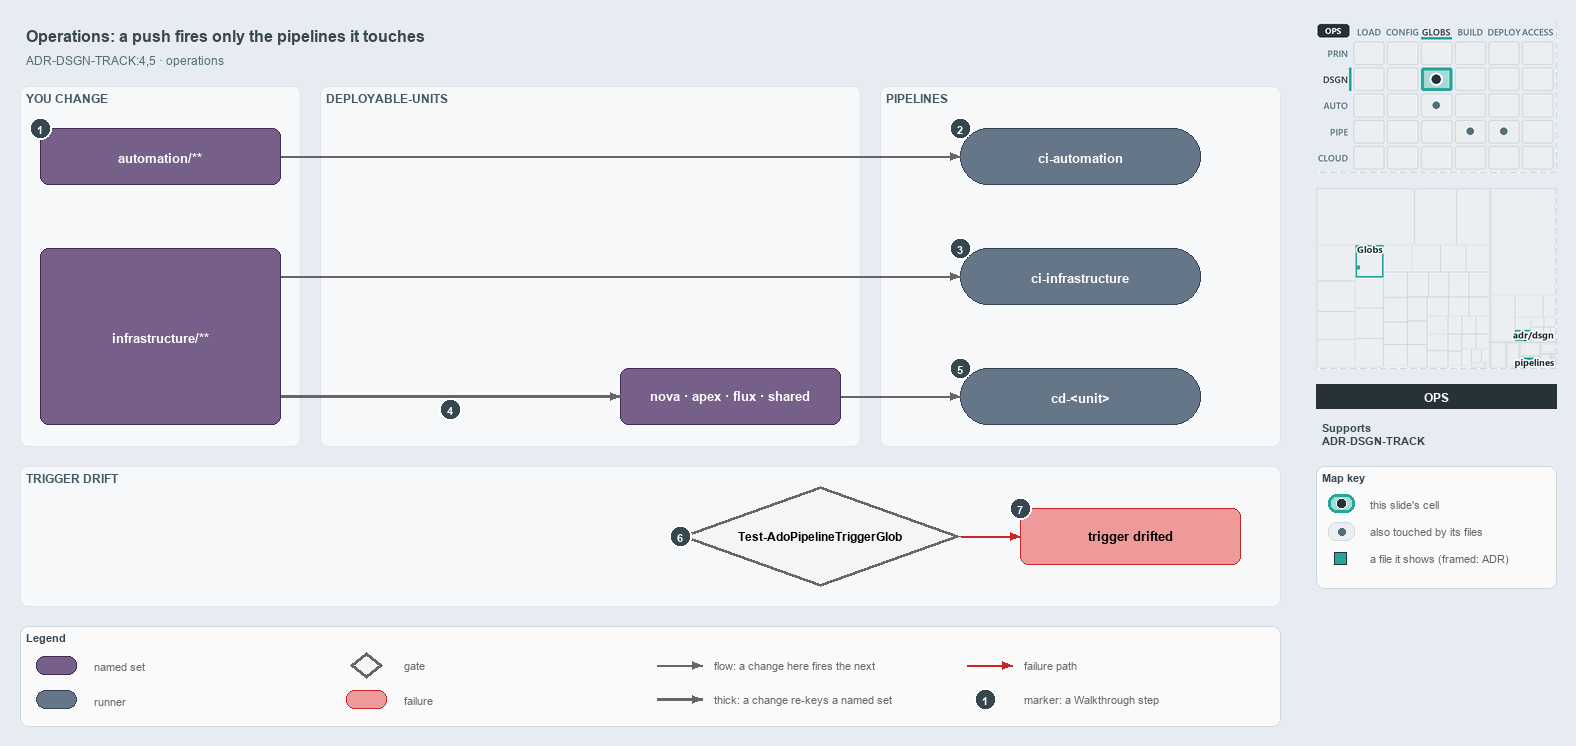

The diagram above was exported from draw.io. Its source (the exported page's mxGraphModel, read from the mxfile embedded in the PNG):
<mxGraphModel dx="1024" dy="768" grid="0" gridSize="10" guides="1" tooltips="1" connect="1" arrows="1" fold="1" page="1" pageScale="1" pageWidth="1572" pageHeight="740" background="#E6ECF2" math="0" shadow="0">
  <root>
    <mxCell id="0" />
    <mxCell id="1" parent="0" />
    <mxCell id="title" value="Operations: a push fires only the pipelines it touches" style="text;html=1;align=left;verticalAlign=middle;fontSize=16;fontStyle=1;fontColor=#37474F;" vertex="1" parent="1">
      <mxGeometry x="20" y="14" width="1260" height="30" as="geometry" />
    </mxCell>
    <mxCell id="subtitle" value="ADR-DSGN-TRACK:4,5 · operations" style="text;html=1;align=left;verticalAlign=middle;fontSize=12;fontColor=#546E7A;" vertex="1" parent="1">
      <mxGeometry x="20" y="44" width="1240" height="20" as="geometry" />
    </mxCell>
    <mxCell id="band-change" value="YOU CHANGE" style="rounded=1;html=1;arcSize=3;fillColor=#F6F8FA;strokeColor=#E1E4E8;verticalAlign=top;align=left;spacingLeft=8;fontStyle=1;fontSize=12;fontColor=#455A64;" vertex="1" parent="1">
      <mxGeometry x="20" y="80" width="280" height="360" as="geometry" />
    </mxCell>
    <mxCell id="band-units" value="DEPLOYABLE-UNITS" style="rounded=1;html=1;arcSize=3;fillColor=#F6F8FA;strokeColor=#E1E4E8;verticalAlign=top;align=left;spacingLeft=8;fontStyle=1;fontSize=12;fontColor=#455A64;" vertex="1" parent="1">
      <mxGeometry x="320" y="80" width="540" height="360" as="geometry" />
    </mxCell>
    <mxCell id="band-pipelines" value="PIPELINES" style="rounded=1;html=1;arcSize=3;fillColor=#F6F8FA;strokeColor=#E1E4E8;verticalAlign=top;align=left;spacingLeft=8;fontStyle=1;fontSize=12;fontColor=#455A64;" vertex="1" parent="1">
      <mxGeometry x="880" y="80" width="400" height="360" as="geometry" />
    </mxCell>
    <mxCell id="band-drift" value="TRIGGER DRIFT" style="rounded=1;html=1;arcSize=3;fillColor=#F6F8FA;strokeColor=#E1E4E8;verticalAlign=top;align=left;spacingLeft=8;fontStyle=1;fontSize=12;fontColor=#455A64;" vertex="1" parent="1">
      <mxGeometry x="20" y="460" width="1260" height="140" as="geometry" />
    </mxCell>
    <mxCell id="s-automation" value="&lt;b&gt;automation/**&lt;/b&gt;" style="rounded=1;whiteSpace=wrap;html=1;arcSize=20;fillColor=#76608a;strokeColor=#432d57;fontSize=13;fontColor=#FFFFFF;" vertex="1" parent="1">
      <mxGeometry x="40" y="122" width="240" height="56" as="geometry" />
    </mxCell>
    <mxCell id="s-infrastructure" value="&lt;b&gt;infrastructure/**&lt;/b&gt;" style="rounded=1;whiteSpace=wrap;html=1;arcSize=20;fillColor=#76608a;strokeColor=#432d57;fontSize=13;fontColor=#FFFFFF;" vertex="1" parent="1">
      <mxGeometry x="40" y="242" width="240" height="176" as="geometry" />
    </mxCell>
    <mxCell id="s-units" value="&lt;b&gt;nova · apex · flux · shared&lt;/b&gt;" style="rounded=1;whiteSpace=wrap;html=1;arcSize=20;fillColor=#76608a;strokeColor=#432d57;fontSize=13;fontColor=#FFFFFF;" vertex="1" parent="1">
      <mxGeometry x="620" y="362" width="220" height="56" as="geometry" />
    </mxCell>
    <mxCell id="r-ci-automation" value="&lt;b&gt;ci-automation&lt;/b&gt;" style="rounded=1;arcSize=50;whiteSpace=wrap;html=1;fillColor=#647687;strokeColor=#314354;fontSize=13;fontColor=#FFFFFF;" vertex="1" parent="1">
      <mxGeometry x="960" y="122" width="240" height="56" as="geometry" />
    </mxCell>
    <mxCell id="r-ci-infrastructure" value="&lt;b&gt;ci-infrastructure&lt;/b&gt;" style="rounded=1;arcSize=50;whiteSpace=wrap;html=1;fillColor=#647687;strokeColor=#314354;fontSize=13;fontColor=#FFFFFF;" vertex="1" parent="1">
      <mxGeometry x="960" y="242" width="240" height="56" as="geometry" />
    </mxCell>
    <mxCell id="r-cd-unit" value="&lt;b&gt;cd-&amp;lt;unit&amp;gt;&lt;/b&gt;" style="rounded=1;arcSize=50;whiteSpace=wrap;html=1;fillColor=#647687;strokeColor=#314354;fontSize=13;fontColor=#FFFFFF;" vertex="1" parent="1">
      <mxGeometry x="960" y="362" width="240" height="56" as="geometry" />
    </mxCell>
    <mxCell id="g-drift" value="&lt;b&gt;Test-AdoPipelineTriggerGlob&lt;/b&gt;" style="rhombus;whiteSpace=wrap;html=1;fillColor=#f5f5f5;strokeColor=#666666;strokeWidth=3;fontSize=12;" vertex="1" parent="1">
      <mxGeometry x="680" y="480" width="280" height="100" as="geometry" />
    </mxCell>
    <mxCell id="x-drifted" value="&lt;b&gt;trigger drifted&lt;/b&gt;" style="rounded=1;whiteSpace=wrap;html=1;arcSize=20;fillColor=#EF9A9A;strokeColor=#C62828;fontSize=13;" vertex="1" parent="1">
      <mxGeometry x="1020" y="502" width="220" height="56" as="geometry" />
    </mxCell>
    <mxCell id="p-edge-automation-ci-a" value="" style="text;html=1;strokeColor=none;fillColor=none;" vertex="1" parent="1">
      <mxGeometry x="280" y="150" width="1" height="1" as="geometry" />
    </mxCell>
    <mxCell id="p-edge-automation-ci-b" value="" style="text;html=1;strokeColor=none;fillColor=none;" vertex="1" parent="1">
      <mxGeometry x="960" y="150" width="1" height="1" as="geometry" />
    </mxCell>
    <mxCell id="edge-automation-ci" value="" style="edgeStyle=orthogonalEdgeStyle;rounded=1;html=1;fontSize=11;endArrow=block;strokeColor=#666666;" edge="1" parent="1" source="p-edge-automation-ci-a" target="p-edge-automation-ci-b">
      <mxGeometry relative="1" as="geometry" />
    </mxCell>
    <mxCell id="p-edge-infrastructure-ci-a" value="" style="text;html=1;strokeColor=none;fillColor=none;" vertex="1" parent="1">
      <mxGeometry x="280" y="270" width="1" height="1" as="geometry" />
    </mxCell>
    <mxCell id="p-edge-infrastructure-ci-b" value="" style="text;html=1;strokeColor=none;fillColor=none;" vertex="1" parent="1">
      <mxGeometry x="960" y="270" width="1" height="1" as="geometry" />
    </mxCell>
    <mxCell id="edge-infrastructure-ci" value="" style="edgeStyle=orthogonalEdgeStyle;rounded=1;html=1;fontSize=11;endArrow=block;strokeColor=#666666;" edge="1" parent="1" source="p-edge-infrastructure-ci-a" target="p-edge-infrastructure-ci-b">
      <mxGeometry relative="1" as="geometry" />
    </mxCell>
    <mxCell id="p-edge-infrastructure-units-a" value="" style="text;html=1;strokeColor=none;fillColor=none;" vertex="1" parent="1">
      <mxGeometry x="280" y="390" width="1" height="1" as="geometry" />
    </mxCell>
    <mxCell id="p-edge-infrastructure-units-b" value="" style="text;html=1;strokeColor=none;fillColor=none;" vertex="1" parent="1">
      <mxGeometry x="620" y="390" width="1" height="1" as="geometry" />
    </mxCell>
    <mxCell id="edge-infrastructure-units" value="" style="edgeStyle=orthogonalEdgeStyle;rounded=1;html=1;fontSize=11;endArrow=block;strokeColor=#666666;strokeWidth=2.5;" edge="1" parent="1" source="p-edge-infrastructure-units-a" target="p-edge-infrastructure-units-b">
      <mxGeometry relative="1" as="geometry" />
    </mxCell>
    <mxCell id="p-edge-units-cd-a" value="" style="text;html=1;strokeColor=none;fillColor=none;" vertex="1" parent="1">
      <mxGeometry x="840" y="390" width="1" height="1" as="geometry" />
    </mxCell>
    <mxCell id="p-edge-units-cd-b" value="" style="text;html=1;strokeColor=none;fillColor=none;" vertex="1" parent="1">
      <mxGeometry x="960" y="390" width="1" height="1" as="geometry" />
    </mxCell>
    <mxCell id="edge-units-cd" value="" style="edgeStyle=orthogonalEdgeStyle;rounded=1;html=1;fontSize=11;endArrow=block;strokeColor=#666666;" edge="1" parent="1" source="p-edge-units-cd-a" target="p-edge-units-cd-b">
      <mxGeometry relative="1" as="geometry" />
    </mxCell>
    <mxCell id="p-edge-drift-fail-a" value="" style="text;html=1;strokeColor=none;fillColor=none;" vertex="1" parent="1">
      <mxGeometry x="960" y="530" width="1" height="1" as="geometry" />
    </mxCell>
    <mxCell id="p-edge-drift-fail-b" value="" style="text;html=1;strokeColor=none;fillColor=none;" vertex="1" parent="1">
      <mxGeometry x="1020" y="530" width="1" height="1" as="geometry" />
    </mxCell>
    <mxCell id="edge-drift-fail" value="" style="edgeStyle=orthogonalEdgeStyle;rounded=1;html=1;fontSize=11;endArrow=block;strokeColor=#C62828;" edge="1" parent="1" source="p-edge-drift-fail-a" target="p-edge-drift-fail-b">
      <mxGeometry relative="1" as="geometry" />
    </mxCell>
    <mxCell id="mark-1" value="1" style="ellipse;html=1;fillColor=#37474F;strokeColor=#FFFFFF;strokeWidth=2;fontColor=#FFFFFF;fontStyle=1;fontSize=11;" vertex="1" parent="1">
      <mxGeometry x="29" y="111" width="22" height="22" as="geometry" />
    </mxCell>
    <mxCell id="mark-2" value="2" style="ellipse;html=1;fillColor=#37474F;strokeColor=#FFFFFF;strokeWidth=2;fontColor=#FFFFFF;fontStyle=1;fontSize=11;" vertex="1" parent="1">
      <mxGeometry x="949" y="111" width="22" height="22" as="geometry" />
    </mxCell>
    <mxCell id="mark-3" value="3" style="ellipse;html=1;fillColor=#37474F;strokeColor=#FFFFFF;strokeWidth=2;fontColor=#FFFFFF;fontStyle=1;fontSize=11;" vertex="1" parent="1">
      <mxGeometry x="949" y="231" width="22" height="22" as="geometry" />
    </mxCell>
    <mxCell id="mark-4" value="4" style="ellipse;html=1;fillColor=#37474F;strokeColor=#FFFFFF;strokeWidth=2;fontColor=#FFFFFF;fontStyle=1;fontSize=11;" vertex="1" parent="1">
      <mxGeometry x="439" y="392" width="22" height="22" as="geometry" />
    </mxCell>
    <mxCell id="mark-5" value="5" style="ellipse;html=1;fillColor=#37474F;strokeColor=#FFFFFF;strokeWidth=2;fontColor=#FFFFFF;fontStyle=1;fontSize=11;" vertex="1" parent="1">
      <mxGeometry x="949" y="351" width="22" height="22" as="geometry" />
    </mxCell>
    <mxCell id="mark-6" value="6" style="ellipse;html=1;fillColor=#37474F;strokeColor=#FFFFFF;strokeWidth=2;fontColor=#FFFFFF;fontStyle=1;fontSize=11;" vertex="1" parent="1">
      <mxGeometry x="669" y="519" width="22" height="22" as="geometry" />
    </mxCell>
    <mxCell id="mark-7" value="7" style="ellipse;html=1;fillColor=#37474F;strokeColor=#FFFFFF;strokeWidth=2;fontColor=#FFFFFF;fontStyle=1;fontSize=11;" vertex="1" parent="1">
      <mxGeometry x="1009" y="491" width="22" height="22" as="geometry" />
    </mxCell>
    <mxCell id="legend" value="&lt;b&gt;Legend&lt;/b&gt;" style="rounded=1;whiteSpace=wrap;html=1;arcSize=6;fillColor=#FAFAFA;strokeColor=#CFD8DC;align=left;verticalAlign=top;spacing=8;fontSize=11;fontColor=#37474F;" vertex="1" parent="1">
      <mxGeometry x="20" y="620" width="1260" height="100" as="geometry" />
    </mxCell>
    <mxCell id="legend-1" value="" style="rounded=1;whiteSpace=wrap;html=1;arcSize=20;fillColor=#76608a;strokeColor=#432d57;fontColor=#FFFFFF;" vertex="1" parent="1">
      <mxGeometry x="36" y="650" width="40" height="18" as="geometry" />
    </mxCell>
    <mxCell id="legend-1-text" value="named set" style="text;html=1;align=left;verticalAlign=middle;fontSize=11;fontColor=#666666;" vertex="1" parent="1">
      <mxGeometry x="88" y="649" width="250" height="20" as="geometry" />
    </mxCell>
    <mxCell id="legend-2" value="" style="rounded=1;arcSize=50;whiteSpace=wrap;html=1;fillColor=#647687;strokeColor=#314354;fontColor=#FFFFFF;" vertex="1" parent="1">
      <mxGeometry x="36" y="684" width="40" height="18" as="geometry" />
    </mxCell>
    <mxCell id="legend-2-text" value="runner" style="text;html=1;align=left;verticalAlign=middle;fontSize=11;fontColor=#666666;" vertex="1" parent="1">
      <mxGeometry x="88" y="683" width="250" height="20" as="geometry" />
    </mxCell>
    <mxCell id="legend-3" value="" style="rhombus;whiteSpace=wrap;html=1;fillColor=#f5f5f5;strokeColor=#666666;strokeWidth=3;" vertex="1" parent="1">
      <mxGeometry x="350" y="646" width="32" height="26" as="geometry" />
    </mxCell>
    <mxCell id="legend-3-text" value="gate" style="text;html=1;align=left;verticalAlign=middle;fontSize=11;fontColor=#666666;" vertex="1" parent="1">
      <mxGeometry x="398" y="649" width="250" height="20" as="geometry" />
    </mxCell>
    <mxCell id="legend-4" value="" style="rounded=1;whiteSpace=wrap;html=1;arcSize=20;fillColor=#EF9A9A;strokeColor=#C62828;" vertex="1" parent="1">
      <mxGeometry x="346" y="684" width="40" height="18" as="geometry" />
    </mxCell>
    <mxCell id="legend-4-text" value="failure" style="text;html=1;align=left;verticalAlign=middle;fontSize=11;fontColor=#666666;" vertex="1" parent="1">
      <mxGeometry x="398" y="683" width="250" height="20" as="geometry" />
    </mxCell>
    <mxCell id="p-legend-5-a" value="" style="text;html=1;strokeColor=none;fillColor=none;" vertex="1" parent="1">
      <mxGeometry x="656" y="659" width="1" height="1" as="geometry" />
    </mxCell>
    <mxCell id="p-legend-5-b" value="" style="text;html=1;strokeColor=none;fillColor=none;" vertex="1" parent="1">
      <mxGeometry x="702" y="659" width="1" height="1" as="geometry" />
    </mxCell>
    <mxCell id="legend-5" value="" style="edgeStyle=orthogonalEdgeStyle;rounded=1;html=1;fontSize=11;endArrow=block;strokeColor=#666666;" edge="1" parent="1" source="p-legend-5-a" target="p-legend-5-b">
      <mxGeometry relative="1" as="geometry" />
    </mxCell>
    <mxCell id="legend-5-text" value="flow: a change here fires the next" style="text;html=1;align=left;verticalAlign=middle;fontSize=11;fontColor=#666666;" vertex="1" parent="1">
      <mxGeometry x="708" y="649" width="250" height="20" as="geometry" />
    </mxCell>
    <mxCell id="p-legend-6-a" value="" style="text;html=1;strokeColor=none;fillColor=none;" vertex="1" parent="1">
      <mxGeometry x="656" y="693" width="1" height="1" as="geometry" />
    </mxCell>
    <mxCell id="p-legend-6-b" value="" style="text;html=1;strokeColor=none;fillColor=none;" vertex="1" parent="1">
      <mxGeometry x="702" y="693" width="1" height="1" as="geometry" />
    </mxCell>
    <mxCell id="legend-6" value="" style="edgeStyle=orthogonalEdgeStyle;rounded=1;html=1;fontSize=11;endArrow=block;strokeColor=#666666;strokeWidth=2.5;" edge="1" parent="1" source="p-legend-6-a" target="p-legend-6-b">
      <mxGeometry relative="1" as="geometry" />
    </mxCell>
    <mxCell id="legend-6-text" value="thick: a change re-keys a named set" style="text;html=1;align=left;verticalAlign=middle;fontSize=11;fontColor=#666666;" vertex="1" parent="1">
      <mxGeometry x="708" y="683" width="250" height="20" as="geometry" />
    </mxCell>
    <mxCell id="p-legend-7-a" value="" style="text;html=1;strokeColor=none;fillColor=none;" vertex="1" parent="1">
      <mxGeometry x="966" y="659" width="1" height="1" as="geometry" />
    </mxCell>
    <mxCell id="p-legend-7-b" value="" style="text;html=1;strokeColor=none;fillColor=none;" vertex="1" parent="1">
      <mxGeometry x="1012" y="659" width="1" height="1" as="geometry" />
    </mxCell>
    <mxCell id="legend-7" value="" style="edgeStyle=orthogonalEdgeStyle;rounded=1;html=1;fontSize=11;endArrow=block;strokeColor=#C62828;" edge="1" parent="1" source="p-legend-7-a" target="p-legend-7-b">
      <mxGeometry relative="1" as="geometry" />
    </mxCell>
    <mxCell id="legend-7-text" value="failure path" style="text;html=1;align=left;verticalAlign=middle;fontSize=11;fontColor=#666666;" vertex="1" parent="1">
      <mxGeometry x="1018" y="649" width="230" height="20" as="geometry" />
    </mxCell>
    <mxCell id="legend-8" value="1" style="ellipse;html=1;fillColor=#37474F;strokeColor=#FFFFFF;strokeWidth=2;fontColor=#FFFFFF;fontStyle=1;fontSize=11;" vertex="1" parent="1">
      <mxGeometry x="974" y="682" width="22" height="22" as="geometry" />
    </mxCell>
    <mxCell id="legend-8-text" value="marker: a Walkthrough step" style="text;html=1;align=left;verticalAlign=middle;fontSize=11;fontColor=#666666;" vertex="1" parent="1">
      <mxGeometry x="1018" y="683" width="230" height="20" as="geometry" />
    </mxCell>
    <mxCell id="minimap-stack" value="" style="shape=image;html=1;imageAspect=0;aspect=fixed;verticalLabelPosition=bottom;strokeColor=#CFD8DC;dashed=1;fillColor=#FAFAFA;image=data:image/png,(base64 omitted: 16512 chars);" vertex="1" parent="1">
      <mxGeometry x="1316" y="16" width="240" height="150" as="geometry" />
    </mxCell>
    <mxCell id="minimap-tree" value="" style="shape=image;html=1;imageAspect=0;aspect=fixed;verticalLabelPosition=bottom;strokeColor=#CFD8DC;dashed=1;fillColor=#FAFAFA;image=data:image/png,(base64 omitted: 10636 chars);" vertex="1" parent="1">
      <mxGeometry x="1316" y="182" width="240" height="180" as="geometry" />
    </mxCell>
    <mxCell id="lens-badge" value="OPS" style="rounded=0;whiteSpace=wrap;html=1;align=center;verticalAlign=middle;fontSize=12;fontStyle=1;fontColor=#FFFFFF;fillColor=#263238;strokeColor=none;" vertex="1" parent="1">
      <mxGeometry x="1316" y="378" width="240" height="24" as="geometry" />
    </mxCell>
    <mxCell id="supports" value="&lt;b&gt;Supports&lt;/b&gt;&lt;br&gt;ADR-DSGN-TRACK" style="text;html=1;whiteSpace=wrap;align=left;verticalAlign=top;fontSize=11;fontColor=#37474F;" vertex="1" parent="1">
      <mxGeometry x="1316" y="410" width="240" height="38" as="geometry" />
    </mxCell>
    <mxCell id="mapkey" value="&lt;b&gt;Map key&lt;/b&gt;" style="rounded=1;whiteSpace=wrap;html=1;arcSize=6;fillColor=#FAFAFA;strokeColor=#CFD8DC;align=left;verticalAlign=top;spacing=8;fontSize=11;fontColor=#37474F;" vertex="1" parent="1">
      <mxGeometry x="1316" y="460" width="240" height="122" as="geometry" />
    </mxCell>
    <mxCell id="mapkey-here" value="" style="rounded=1;arcSize=20;html=1;fillColor=#A8DBD7;strokeColor=#26A69A;strokeWidth=3;" vertex="1" parent="1">
      <mxGeometry x="1328" y="488" width="26" height="18" as="geometry" />
    </mxCell>
    <mxCell id="mapkey-here-dot" value="" style="ellipse;html=1;fillColor=#263238;strokeColor=#FFFFFF;strokeWidth=1.5;" vertex="1" parent="1">
      <mxGeometry x="1336" y="492" width="10" height="10" as="geometry" />
    </mxCell>
    <mxCell id="mapkey-here-text" value="this slide's cell" style="text;html=1;align=left;verticalAlign=middle;fontSize=11;fontColor=#666666;" vertex="1" parent="1">
      <mxGeometry x="1364" y="487" width="180" height="20" as="geometry" />
    </mxCell>
    <mxCell id="mapkey-touched" value="" style="rounded=1;arcSize=20;html=1;fillColor=#ECEFF1;strokeColor=#CFD8DC;" vertex="1" parent="1">
      <mxGeometry x="1328" y="516" width="26" height="18" as="geometry" />
    </mxCell>
    <mxCell id="mapkey-touched-dot" value="" style="ellipse;html=1;fillColor=#546E7A;strokeColor=none;" vertex="1" parent="1">
      <mxGeometry x="1338" y="522" width="7" height="7" as="geometry" />
    </mxCell>
    <mxCell id="mapkey-touched-text" value="also touched by its files" style="text;html=1;align=left;verticalAlign=middle;fontSize=11;fontColor=#666666;" vertex="1" parent="1">
      <mxGeometry x="1364" y="515" width="180" height="20" as="geometry" />
    </mxCell>
    <mxCell id="mapkey-file" value="" style="rounded=0;html=1;fillColor=#26A69A;strokeColor=#263238;strokeWidth=1.5;" vertex="1" parent="1">
      <mxGeometry x="1334" y="546" width="12" height="12" as="geometry" />
    </mxCell>
    <mxCell id="mapkey-file-text" value="a file it shows (framed: ADR)" style="text;html=1;align=left;verticalAlign=middle;fontSize=11;fontColor=#666666;" vertex="1" parent="1">
      <mxGeometry x="1364" y="542" width="180" height="20" as="geometry" />
    </mxCell>
  </root>
</mxGraphModel>